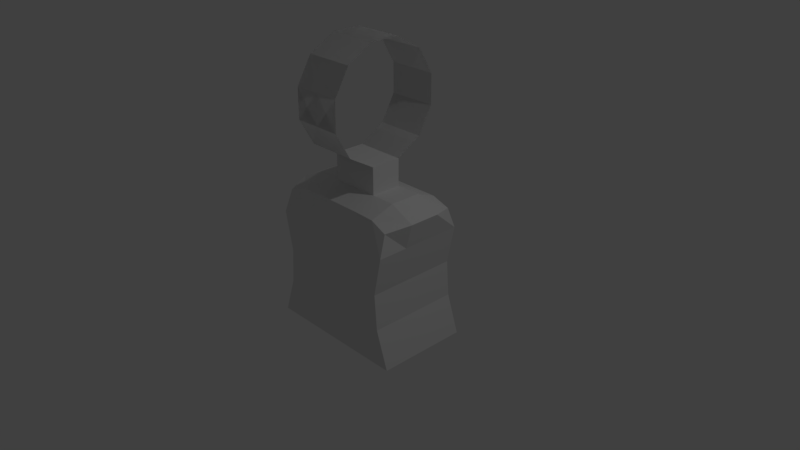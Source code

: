 # Source: going.blend  (saved by Blender 2.78.0; exported with 4.5.12 LTS)
import bpy
from mathutils import Matrix  # noqa: F401  (used for matrix-valued properties, if any)

bpy.ops.wm.read_factory_settings(use_empty=True)
scene = bpy.context.scene
scene.name = 'Scene'

# ---- collections
col_collection_1 = bpy.data.collections.new('Collection 1'); scene.collection.children.link(col_collection_1)

# ---- world
world_world = bpy.data.worlds.new('World'); scene.world = world_world
world_world.color = (0.05088, 0.05088, 0.05088)
world_world.use_sun_shadow = False
world_world.sun_shadow_jitter_overblur = 0.0
world_world.cycles.sampling_method = 'MANUAL'

# ---- cameras
cam_camera = bpy.data.cameras.new('Camera')
cam_camera.clip_end = 100.0
cam_camera.lens = 35.0
cam_camera.sensor_width = 32.0
cam_camera.sensor_height = 18.0
cam_camera.ortho_scale = 7.314
cam_camera.dof.focus_distance = 0.0
cam_camera.dof.aperture_fstop = 128.0

# ---- lights
light_lamp = bpy.data.lights.new('Lamp', 'POINT')
light_lamp.transmission_factor = 0.0
light_lamp.cutoff_distance = 30.0
light_lamp.energy = 100.0
light_lamp.shadow_buffer_clip_start = 1.001
light_lamp.shadow_soft_size = 0.1
light_lamp.shadow_maximum_resolution = 0.006
light_lamp.use_absolute_resolution = True

# ---- meshes
me_cube_001 = bpy.data.meshes.new('Cube.001')
me_cube_001.from_pydata([(0.9025, -0.6198, 0.5), (0.8294, 0.6198, -0.5), (0.7928, 0.6198, -0.02437), (0.9025, 0.6198, 0.5), (1.0, -0.6198, -1.0), (0.8741, -0.5198, 0.7847), (1.0, 0.6198, -1.0), (0.8741, 0.5198, 0.7847), (0.0, 0.6198, -1.0), (0.0, 0.4992, 0.8794), (0.0, -0.6198, -1.0), (0.0, -0.4992, 0.8794), (0.7928, -0.6198, -0.02437), (0.8294, -0.6198, -0.5), (0.0, -0.6198, 0.5), (0.0, -0.6198, 0.0), (0.0, -0.6198, -0.5), (0.0, 0.6198, 0.5), (0.0, 0.6198, 0.0), (0.0, 0.6198, -0.5), (1.0, -0.2066, -1.0), (1.0, 0.2066, -1.0), (1.0, 0.2066, 0.8416), (1.0, -0.2066, 0.8416), (0.0, 0.2066, 1.0), (0.0, -0.2066, 1.0), (0.0, 0.2066, -1.0), (0.0, -0.2066, -1.0), (0.8294, 0.2066, -0.5), (0.8294, -0.2066, -0.5), (0.7928, 0.2066, -0.02437), (0.7928, -0.2066, -0.02437), (0.9025, 0.2066, 0.5), (0.9025, -0.2066, 0.5), (0.3333, 0.4992, 0.8794), (0.6385, 0.5071, 0.8751), (0.3333, -0.6198, -1.0), (0.6667, -0.6198, -1.0), (0.6667, 0.6198, -1.0), (0.3333, 0.6198, -1.0), (0.6385, -0.5071, 0.8751), (0.3333, -0.4992, 0.8794), (0.5529, -0.6198, -0.5), (0.2765, -0.6198, -0.5), (0.5285, -0.6198, -0.01625), (0.2643, -0.6198, -0.008125), (0.6017, -0.6198, 0.5), (0.3008, -0.6198, 0.5), (0.2765, 0.6198, -0.5), (0.5529, 0.6198, -0.5), (0.2643, 0.6198, -0.008125), (0.5285, 0.6198, -0.01625), (0.3008, 0.6198, 0.5), (0.6017, 0.6198, 0.5), (0.3333, 0.2066, 1.0), (0.6667, 0.2066, 1.0), (0.3333, -0.2066, 1.0), (0.6667, -0.2066, 1.0), (0.6667, 0.2066, -1.0), (0.3333, 0.2066, -1.0), (0.6667, -0.2066, -1.0), (0.3333, -0.2066, -1.0), (0.0, 0.2066, 1.361), (0.0, -0.2066, 1.361), (0.3333, 0.2066, 1.361), (0.3333, -0.2066, 1.361), (0.0, 0.2066, 1.361), (0.0, 0.2066, 1.361), (0.3333, 0.2066, 1.361), (0.3333, 0.2066, 1.361), (0.3333, 0.2066, 1.361), (0.3333, 0.2066, 1.361), (0.0, 0.2066, 1.361), (0.0, 0.2066, 1.361), (0.0, 0.2066, 1.361), (0.0, 0.2066, 1.361), (0.3333, 0.2066, 1.361), (0.3333, 0.2066, 1.361), (0.3333, 0.5503, 1.563), (0.3333, 0.5503, 1.563), (0.0, 0.5503, 1.563), (0.0, 0.5503, 1.563), (0.0, 0.5503, 1.563), (0.0, 0.5503, 1.563), (0.3333, 0.5503, 1.563), (0.3333, 0.5503, 1.563), (0.3333, 0.7478, 1.91), (0.3333, 0.7478, 1.91), (0.0, 0.7478, 1.91), (0.0, 0.7478, 1.91), (0.0, 0.7478, 1.91), (0.0, 0.7478, 1.91), (0.3333, 0.7478, 1.91), (0.3333, 0.7478, 1.91), (0.3333, 0.7464, 2.308), (0.3333, 0.7464, 2.308), (0.0, 0.7464, 2.308), (0.0, 0.7464, 2.308), (0.0, 0.7464, 2.308), (0.0, 0.7464, 2.308), (0.3333, 0.7464, 2.308), (0.3333, 0.7464, 2.308), (0.3333, 0.5466, 2.653), (0.3333, 0.5466, 2.653), (0.0, 0.5466, 2.653), (0.0, 0.5466, 2.653), (0.0, 0.5466, 2.653), (0.0, 0.5466, 2.653), (0.3333, 0.5466, 2.653), (0.3333, 0.5466, 2.653), (0.3333, 0.2015, 2.853), (0.3333, 0.2015, 2.853), (0.0, 0.2015, 2.853), (0.0, 0.2015, 2.853), (0.0, 0.2015, 2.853), (0.0, 0.2015, 2.853), (0.3333, 0.2015, 2.853), (0.3333, 0.2015, 2.853), (0.3333, -0.1972, 2.854), (0.3333, -0.1972, 2.854), (0.0, -0.1972, 2.854), (0.0, -0.1972, 2.854), (0.0, -0.1972, 2.854), (0.0, -0.1972, 2.854), (0.3333, -0.1972, 2.854), (0.3333, -0.1972, 2.854), (0.3333, -0.5435, 2.656), (0.3333, -0.5435, 2.656), (0.0, -0.5435, 2.656), (0.0, -0.5435, 2.656), (0.0, -0.5435, 2.656), (0.0, -0.5435, 2.656), (0.3333, -0.5435, 2.656), (0.3333, -0.5435, 2.656), (0.3333, -0.7452, 2.313), (0.3333, -0.7452, 2.313), (0.0, -0.7452, 2.313), (0.0, -0.7452, 2.313), (0.0, -0.7452, 2.313), (0.0, -0.7452, 2.313), (0.3333, -0.7452, 2.313), (0.3333, -0.7452, 2.313), (0.3333, -0.7489, 1.914), (0.3333, -0.7489, 1.914), (0.0, -0.7489, 1.914), (0.0, -0.7489, 1.914), (0.0, -0.7489, 1.914), (0.0, -0.7489, 1.914), (0.3333, -0.7489, 1.914), (0.3333, -0.7489, 1.914), (0.3333, -0.5534, 1.566), (0.3333, -0.5534, 1.566), (0.0, -0.5534, 1.566), (0.0, -0.5534, 1.566), (0.0, -0.5534, 1.566), (0.0, -0.5534, 1.566), (0.3333, -0.5534, 1.566), (0.3333, -0.5534, 1.566), (0.3333, -0.2108, 1.363), (0.3333, -0.2108, 1.363), (0.0, -0.2108, 1.363), (0.0, -0.2108, 1.363), (0.0, -0.2108, 1.363), (0.3333, -0.2108, 1.363)], [], [(29, 31, 12, 13), (53, 35, 7, 3), (33, 23, 5, 0), (20, 29, 13, 4), (60, 20, 4, 37), (45, 47, 14, 15), (56, 25, 11, 41), (43, 45, 15, 16), (47, 41, 11, 14), (36, 43, 16, 10), (31, 33, 0, 12), (38, 49, 1, 6), (49, 51, 2, 1), (51, 53, 3, 2), (2, 3, 32, 30), (30, 32, 33, 31), (34, 9, 24, 54), (25, 56, 65, 63), (38, 6, 21, 58), (58, 21, 20, 60), (6, 1, 28, 21), (21, 28, 29, 20), (3, 7, 22, 32), (32, 22, 23, 33), (1, 2, 30, 28), (28, 30, 31, 29), (26, 59, 61, 27), (59, 58, 60, 61), (8, 39, 59, 26), (39, 38, 58, 59), (22, 55, 57, 23), (55, 54, 56, 57), (7, 35, 55, 22), (35, 34, 54, 55), (18, 17, 52, 50), (50, 52, 53, 51), (19, 18, 50, 48), (48, 50, 51, 49), (8, 19, 48, 39), (39, 48, 49, 38), (4, 13, 42, 37), (37, 42, 43, 36), (0, 5, 40, 46), (46, 40, 41, 47), (13, 12, 44, 42), (42, 44, 45, 43), (23, 57, 40, 5), (57, 56, 41, 40), (12, 0, 46, 44), (44, 46, 47, 45), (27, 61, 36, 10), (61, 60, 37, 36), (17, 9, 34, 52), (52, 34, 35, 53), (71, 73, 66, 68), (56, 54, 76, 69, 77, 64, 71, 68, 70, 65), (69, 67, 75, 77), (68, 66, 72, 70), (76, 74, 67, 69), (64, 62, 73, 71), (70, 72, 63, 65), (77, 75, 62, 64), (54, 24, 74, 76), (76, 74, 82, 84), (72, 70, 78, 80), (75, 77, 85, 83), (71, 73, 81, 79), (80, 78, 86, 88), (83, 85, 93, 91), (79, 81, 89, 87), (84, 82, 90, 92), (87, 89, 97, 95), (92, 90, 98, 100), (88, 86, 94, 96), (91, 93, 101, 99), (99, 101, 109, 107), (95, 97, 105, 103), (100, 98, 106, 108), (96, 94, 102, 104), (108, 106, 114, 116), (104, 102, 110, 112), (107, 109, 117, 115), (103, 105, 113, 111), (115, 117, 125, 123), (111, 113, 121, 119), (116, 114, 122, 124), (112, 110, 118, 120), (124, 122, 130, 132), (120, 118, 126, 128), (123, 125, 133, 131), (119, 121, 129, 127), (131, 133, 141, 139), (127, 129, 137, 135), (132, 130, 138, 140), (128, 126, 134, 136), (140, 138, 146, 148), (136, 134, 142, 144), (139, 141, 149, 147), (135, 137, 145, 143), (147, 149, 157, 155), (143, 145, 153, 151), (148, 146, 154, 156), (144, 142, 150, 152), (152, 150, 158, 160), (155, 157, 163, 162), (151, 153, 161, 159), (156, 65, 63, 154)])
me_cube_001.use_remesh_preserve_volume = False
me_cube_001.use_remesh_preserve_attributes = False
me_cube_001.use_mirror_vertex_groups = False
me_cube_001.update()

# ---- objects
ob_cube = bpy.data.objects.new('Cube', me_cube_001)
ob_lamp = bpy.data.objects.new('Lamp', light_lamp)
ob_camera = bpy.data.objects.new('Camera', cam_camera)

# ---- transforms, parenting, visibility, modifiers, constraints
ob_cube.location = (0.0, 0.0, 0.0)
ob_cube.lineart.crease_threshold = 0.0
_m = ob_cube.modifiers.new('Mirror', 'MIRROR')
_m.use_clip = True
ob_lamp.location = (4.076, 1.005, 5.904)
ob_lamp.rotation_euler = (0.6503, 0.05522, 1.866)
ob_lamp.lock_rotations_4d = False
ob_lamp.empty_display_type = 'ARROWS'
ob_lamp.color = (0.0, 0.0, 0.0, 0.0)
ob_lamp.lineart.crease_threshold = 0.0
ob_camera.location = (7.481, -6.508, 5.344)
ob_camera.rotation_euler = (1.109, 0.0, 0.8149)
ob_camera.lock_rotations_4d = False
ob_camera.empty_display_type = 'ARROWS'
ob_camera.color = (0.0, 0.0, 0.0, 0.0)
ob_camera.display_type = 'WIRE'
ob_camera.lineart.crease_threshold = 0.0

# ---- collection membership
col_collection_1.objects.link(ob_cube)
col_collection_1.objects.link(ob_lamp)
col_collection_1.objects.link(ob_camera)

# ---- scene / render settings (as saved in the file)
scene.camera = ob_camera
scene.frame_start = 1; scene.frame_end = 250; scene.frame_set(1)
scene.render.engine = 'BLENDER_EEVEE_NEXT'
scene.render.resolution_percentage = 50
scene.render.dither_intensity = 0.0
scene.cycles.use_denoising = False
scene.cycles.samples = 128
scene.cycles.sampling_pattern = 'TABULATED_SOBOL'
scene.cycles.light_sampling_threshold = 0.0
scene.cycles.use_adaptive_sampling = False
scene.cycles.use_light_tree = False
scene.cycles.blur_glossy = 0.0
scene.cycles.sample_clamp_indirect = 0.0
scene.view_settings.view_transform = 'Standard'
bpy.context.view_layer.update()
